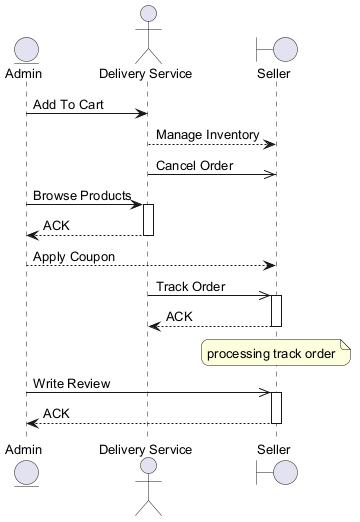

The diagram above was rendered by PlantUML. Its source (embedded in the PNG):
@startuml
skinparam backgroundColor #FFFFFF
skinparam roundCorner 15
skinparam defaultFontSize 13
entity "Admin" as A
actor "Delivery Service" as DS
boundary "Seller" as S
A -> DS : Add To Cart
DS --> S : Manage Inventory
DS ->> S : Cancel Order
A -> DS : Browse Products
activate DS
DS --> A : ACK
deactivate DS
A --> S : Apply Coupon
DS ->> S : Track Order
activate S
S --> DS : ACK
deactivate S
note over S : processing track order
A ->> S : Write Review
activate S
S --> A : ACK
deactivate S
@enduml